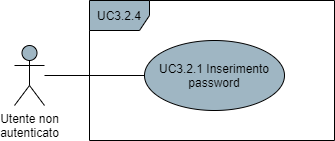

The diagram above was exported from draw.io. Its source (the exported page's mxGraphModel, read from the mxfile embedded in the PNG):
<mxGraphModel dx="782" dy="766" grid="1" gridSize="10" guides="1" tooltips="1" connect="1" arrows="1" fold="1" page="1" pageScale="1" pageWidth="850" pageHeight="1100" math="0" shadow="0">
  <root>
    <mxCell id="0" />
    <mxCell id="1" parent="0" />
    <mxCell id="91bnOnWIWstpu17TpPb4-1" value="Utente non&lt;br&gt;autenticato" style="shape=umlActor;verticalLabelPosition=bottom;verticalAlign=top;html=1;fillColor=#9FB6C3;" parent="1" vertex="1">
      <mxGeometry x="200" y="235" width="30" height="60" as="geometry" />
    </mxCell>
    <mxCell id="91bnOnWIWstpu17TpPb4-2" value="UC3.2.4" style="shape=umlFrame;whiteSpace=wrap;html=1;fillColor=#9FB6C3;" parent="1" vertex="1">
      <mxGeometry x="275" y="190" width="245" height="140" as="geometry" />
    </mxCell>
    <mxCell id="6xVnOZdk7rkjdRG9QN0z-1" value="UC3.2.1 Inserimento password" style="ellipse;whiteSpace=wrap;html=1;fillColor=#9FB6C3;" parent="1" vertex="1">
      <mxGeometry x="330" y="230" width="140" height="70" as="geometry" />
    </mxCell>
    <mxCell id="6xVnOZdk7rkjdRG9QN0z-4" style="edgeStyle=none;rounded=0;orthogonalLoop=1;jettySize=auto;html=1;entryX=0;entryY=0.5;entryDx=0;entryDy=0;endArrow=none;endFill=0;endSize=10;" parent="1" source="91bnOnWIWstpu17TpPb4-1" target="6xVnOZdk7rkjdRG9QN0z-1" edge="1">
      <mxGeometry relative="1" as="geometry">
        <mxPoint x="240" y="350" as="sourcePoint" />
        <mxPoint x="240" y="282.86" as="targetPoint" />
      </mxGeometry>
    </mxCell>
  </root>
</mxGraphModel>